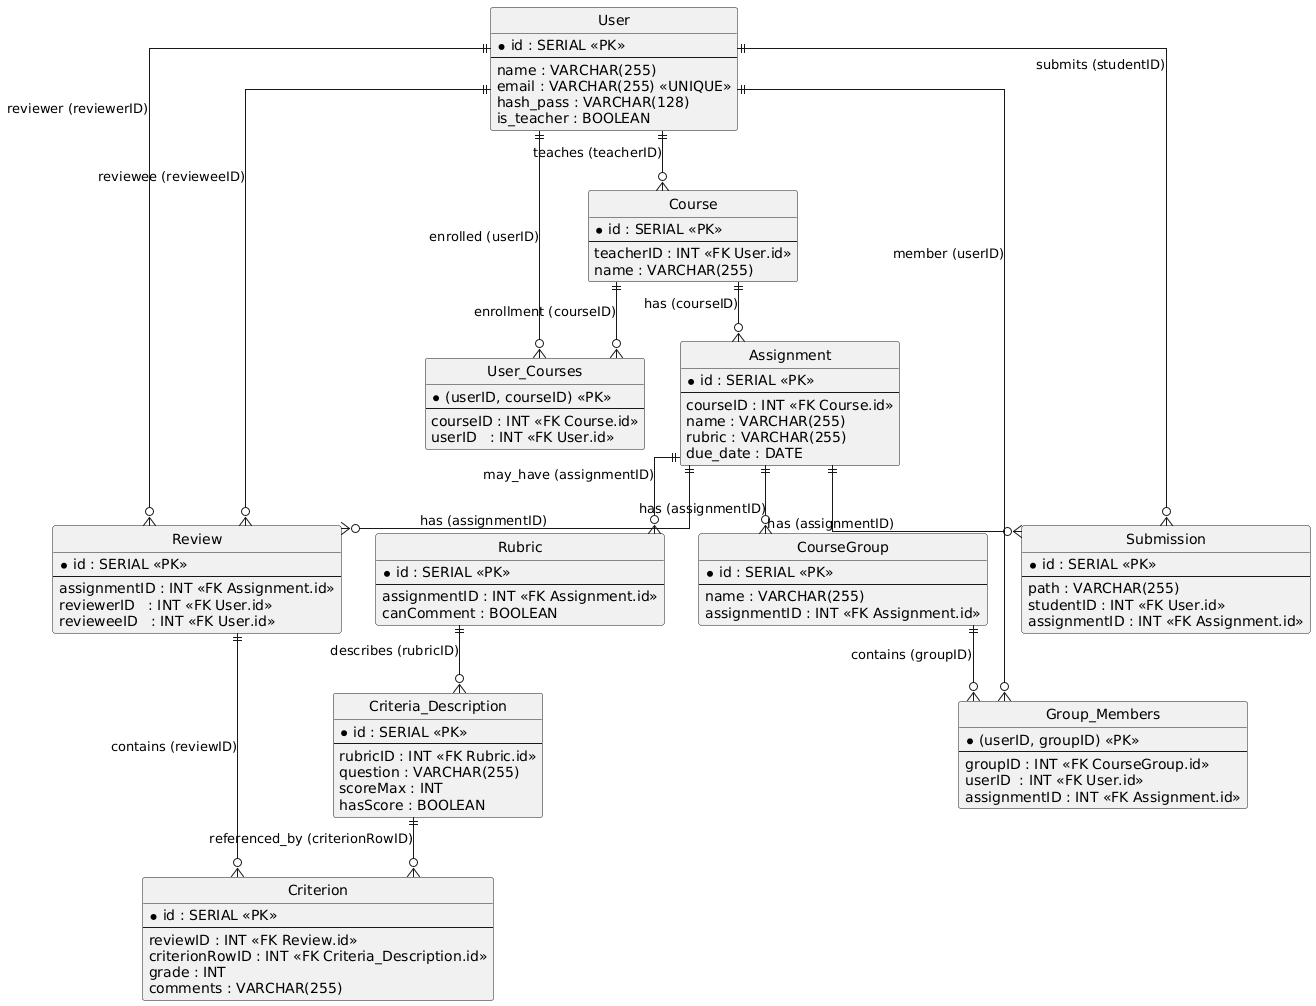

The diagram above was rendered by PlantUML. Its source (embedded in the PNG):
@startuml
' Simple ER-style diagram for schema.sql
hide circle
skinparam linetype ortho

entity "User" as U {
  * id : SERIAL <<PK>>
  --
  name : VARCHAR(255)
  email : VARCHAR(255) <<UNIQUE>>
  hash_pass : VARCHAR(128)
  is_teacher : BOOLEAN
}

entity "Course" as C {
  * id : SERIAL <<PK>>
  --
  teacherID : INT <<FK User.id>>
  name : VARCHAR(255)
}

entity "Assignment" as A {
  * id : SERIAL <<PK>>
  --
  courseID : INT <<FK Course.id>>
  name : VARCHAR(255)
  rubric : VARCHAR(255)
  due_date : DATE
}

entity "CourseGroup" as CG {
  * id : SERIAL <<PK>>
  --
  name : VARCHAR(255)
  assignmentID : INT <<FK Assignment.id>>
}

entity "Submission" as S {
  * id : SERIAL <<PK>>
  --
  path : VARCHAR(255)
  studentID : INT <<FK User.id>>
  assignmentID : INT <<FK Assignment.id>>
}

entity "Group_Members" as GM {
  * (userID, groupID) <<PK>>
  --
  groupID : INT <<FK CourseGroup.id>>
  userID  : INT <<FK User.id>>
  assignmentID : INT <<FK Assignment.id>>
}

entity "User_Courses" as UC {
  * (userID, courseID) <<PK>>
  --
  courseID : INT <<FK Course.id>>
  userID   : INT <<FK User.id>>
}

entity "Review" as R {
  * id : SERIAL <<PK>>
  --
  assignmentID : INT <<FK Assignment.id>>
  reviewerID   : INT <<FK User.id>>
  revieweeID   : INT <<FK User.id>>
}

entity "Criterion" as CR {
  * id : SERIAL <<PK>>
  --
  reviewID : INT <<FK Review.id>>
  criterionRowID : INT <<FK Criteria_Description.id>>
  grade : INT
  comments : VARCHAR(255)
}

entity "Rubric" as RB {
  * id : SERIAL <<PK>>
  --
  assignmentID : INT <<FK Assignment.id>>
  canComment : BOOLEAN
}

entity "Criteria_Description" as CD {
  * id : SERIAL <<PK>>
  --
  rubricID : INT <<FK Rubric.id>>
  question : VARCHAR(255)
  scoreMax : INT
  hasScore : BOOLEAN
}

' Relationships (FK -> PK)
U ||--o{ C    : teaches (teacherID)
C ||--o{ A    : has (courseID)
A ||--o{ CG   : has (assignmentID)
A ||--o{ S    : has (assignmentID)
U ||--o{ S    : submits (studentID)

CG ||--o{ GM  : contains (groupID)
U ||--o{ GM   : member (userID)

C ||--o{ UC  : enrollment (courseID)
U ||--o{ UC  : enrolled (userID)

A ||--o{ R   : has (assignmentID)
U ||--o{ R   : reviewer (reviewerID)
U ||--o{ R   : reviewee (revieweeID)

R ||--o{ CR  : contains (reviewID)
CD ||--o{ CR : referenced_by (criterionRowID)

A ||--o{ RB  : may_have (assignmentID)
RB ||--o{ CD : describes (rubricID)
@enduml